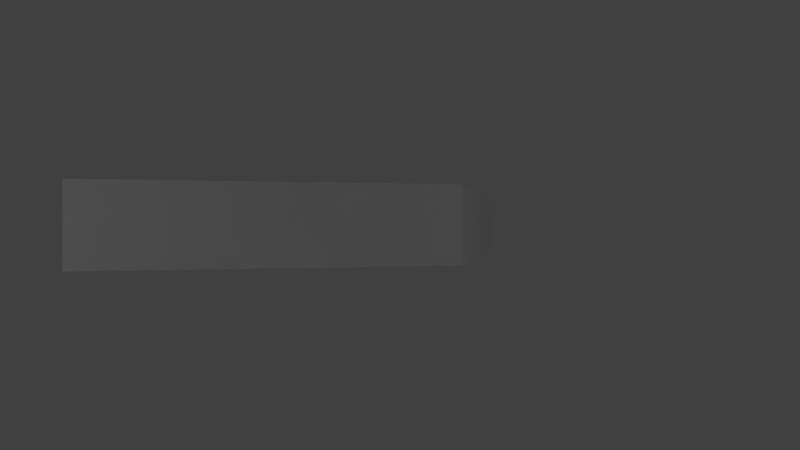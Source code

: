 # Source: AR5.56_Hand.blend  (saved by Blender 2.79.0; exported with 4.5.12 LTS)
import bpy
from mathutils import Matrix  # noqa: F401  (used for matrix-valued properties, if any)

bpy.ops.wm.read_factory_settings(use_empty=True)
scene = bpy.context.scene
scene.name = 'Scene'

# ---- collections
col_collection_1 = bpy.data.collections.new('Collection 1'); scene.collection.children.link(col_collection_1)

# ---- materials (node trees are filled in below, after node groups)
mat_material = bpy.data.materials.new('Material')
mat_material.alpha_threshold = 0.0
mat_material.use_transparent_shadow = False
mat_material.roughness = 0.5

# ---- material node trees

# ---- world
world_world = bpy.data.worlds.new('World'); scene.world = world_world
world_world.color = (0.05088, 0.05088, 0.05088)
world_world.use_sun_shadow = False
world_world.sun_shadow_jitter_overblur = 0.0
world_world.cycles.sampling_method = 'MANUAL'

# ---- cameras
cam_camera = bpy.data.cameras.new('Camera')
cam_camera.clip_end = 100.0
cam_camera.lens = 20.85
cam_camera.sensor_width = 32.0
cam_camera.sensor_height = 18.0
cam_camera.display_size = 2.0
cam_camera.lens_unit = 'FOV'
cam_camera.dof.focus_distance = 0.0
cam_camera.dof.aperture_fstop = 128.0
cam_camera.dof.aperture_blades = 6

# ---- meshes
me_plane = bpy.data.meshes.new('Plane')
me_plane.from_pydata([(-2.255, 0.1308, -0.1439), (0.04375, 0.1326, -0.2022), (-2.255, 0.1308, 0.4885), (0.04375, 0.1326, 0.4885), (0.4574, 0.1308, -0.2917), (0.4574, 0.1308, 0.4885), (0.2053, 0.1308, -0.993), (0.619, 0.1308, -0.993), (1.217, 0.1308, 0.1621), (1.217, 0.1308, 0.4885), (1.981, 0.1308, -0.6608), (2.186, 0.1308, 0.4885), (-2.255, -0.1308, -0.1439), (0.04375, -0.1326, -0.2022), (-2.255, -0.1308, 0.4885), (0.04375, -0.1326, 0.4885), (0.4574, -0.1308, -0.2917), (0.4574, -0.1308, 0.4885), (0.2053, -0.1308, -0.993), (0.619, -0.1308, -0.993), (1.217, -0.1308, 0.1621), (1.217, -0.1308, 0.4885), (1.981, -0.1308, -0.6608), (2.186, -0.1308, 0.4885), (0.2161, 0.1308, 0.8308), (-0.1976, 0.1308, 0.8308), (0.2161, -0.1308, 0.8308), (-0.1976, -0.1308, 0.8308), (-0.07647, -0.1308, 0.659), (-0.07647, 0.1308, 0.659), (0.3372, 0.1308, 0.659), (0.3372, -0.1308, 0.659), (-1.136, 0.1308, 0.8308), (-1.136, -0.1308, 0.8308), (-1.015, -0.1308, 0.659), (-1.015, 0.1308, 0.659), (-1.668, 0.1308, 0.4559), (-1.668, -0.1308, 0.4559), (-1.547, -0.1308, 0.2841), (-1.547, 0.1308, 0.2841), (-3.007, -2.578e-08, 0.4682), (-0.5626, -2.578e-08, 0.4682), (-3.007, 0.1205, 0.3986), (-0.5626, 0.1205, 0.3986), (-3.007, 0.1205, 0.2595), (-0.5626, 0.1205, 0.2595), (-3.007, -2.034e-08, 0.1899), (-0.5626, -9.462e-09, 0.1899), (-3.007, -0.1205, 0.2595), (-0.5626, -0.1205, 0.2595), (-3.007, -0.1205, 0.3986), (-0.5626, -0.1205, 0.3986), (-1.105, 0.1326, -0.2022), (-1.105, 0.1326, 0.4885), (-1.105, -0.1326, -0.2022), (-1.105, -0.1326, 0.4885), (1.72, 0.1308, -0.3076), (1.72, 0.1308, 0.4885), (1.72, -0.1308, -0.3076), (1.72, -0.1308, 0.4885), (0.5815, 0.1308, -0.8689), (0.6119, 0.1308, -0.9957), (0.5815, -0.1308, -0.8689), (0.6119, -0.1308, -0.9957)], [], [(52, 53, 3, 1), (3, 5, 4, 1), (4, 7, 6, 1), (5, 9, 8, 4), (57, 11, 10, 56), (54, 13, 15, 55), (15, 13, 16, 17), (16, 13, 18, 19), (17, 16, 20, 21), (59, 58, 22, 23), (25, 29, 35, 32), (10, 11, 23, 22), (53, 2, 14, 55), (2, 0, 12, 14), (6, 7, 19, 18), (10, 22, 63, 61), (4, 8, 20, 16), (52, 1, 13, 54), (1, 6, 18, 13), (57, 9, 21, 59), (9, 5, 17, 21), (7, 4, 16, 19), (24, 25, 27, 26), (30, 29, 25, 24), (28, 31, 26, 27), (31, 30, 24, 26), (17, 5, 30, 31), (15, 17, 31, 28), (5, 3, 29, 30), (3, 15, 28, 29), (32, 35, 39, 36), (28, 27, 33, 34), (29, 28, 34, 35), (27, 25, 32, 33), (39, 38, 37, 36), (33, 32, 36, 37), (35, 34, 38, 39), (34, 33, 37, 38), (40, 41, 43, 42), (42, 43, 45, 44), (44, 45, 47, 46), (46, 47, 49, 48), (43, 41, 51, 49, 47, 45), (48, 49, 51, 50), (50, 51, 41, 40), (40, 42, 44, 46, 48, 50), (0, 52, 54, 12), (3, 53, 55, 15), (12, 54, 55, 14), (0, 2, 53, 52), (11, 57, 59, 23), (8, 56, 58, 20), (21, 20, 58, 59), (9, 57, 56, 8), (60, 61, 63, 62), (56, 10, 61, 60), (22, 58, 62, 63), (58, 56, 60, 62)])
me_plane.polygons.foreach_set('use_smooth', [True] * 58)
_k = set([(0, 2), (0, 12), (0, 52), (1, 6), (1, 13), (1, 52), (2, 14), (2, 53), (3, 15), (3, 29), (3, 53), (4, 7), (4, 8), (4, 16), (5, 9), (5, 17), (5, 30), (6, 7), (6, 18), (7, 19), (8, 20), (8, 56), (9, 57), (10, 11), (10, 22), (10, 61), (11, 23), (11, 57), (12, 14), (12, 54), (13, 18), (13, 54), (14, 55), (15, 28), (15, 55), (16, 19), (16, 20), (17, 21), (17, 31), (18, 19), (20, 58), (21, 59), (22, 23), (22, 63), (23, 59), (24, 25), (24, 26), (24, 30), (25, 32), (26, 27), (26, 31), (27, 33), (28, 29), (28, 34), (29, 35), (32, 33), (32, 36), (33, 37), (34, 35), (34, 38), (35, 39), (36, 37), (36, 39), (37, 38), (38, 39), (40, 41), (40, 42), (40, 50), (41, 43), (41, 51), (42, 43), (42, 44), (43, 45), (44, 45), (44, 46), (45, 47), (46, 47), (46, 48), (47, 49), (48, 49), (48, 50), (49, 51), (50, 51), (52, 54), (56, 58), (56, 60), (58, 62), (60, 61), (60, 62), (61, 63), (62, 63)])
me_plane.attributes.new('sharp_edge', 'BOOLEAN', 'EDGE').data.foreach_set('value', [ (min(e.vertices), max(e.vertices)) in _k for e in me_plane.edges])
_uv = me_plane.uv_layers.new(name='UVMap')
_uv.uv.foreach_set('vector', [0.4688, 0.8438, 0.4688, 1.0, 0.7813, 1.0, 0.7813, 0.8438, 0.7813, 1.0, 0.8575, 0.9916, 0.8575, 0.8456, 0.7813, 0.8438, 0.9062, 0.2188, 0.9062, 0.0, 1.0, 0.0, 1.0, 0.2188, 0.6479, 0.06627, 0.6479, 0.04938, 0.6553, 0.04938, 0.6656, 0.06627, 0.6479, 0.03858, 0.6479, 0.02779, 0.6758, 0.02779, 0.6656, 0.03858, 0.4688, 0.8438, 0.7812, 0.8438, 0.7812, 1.0, 0.4688, 1.0, 0.7812, 1.0, 0.7812, 0.8438, 1.0, 0.8438, 1.0, 1.0, 0.9062, 0.2188, 1.0, 0.2188, 1.0, 0.0, 0.9062, 0.0, 0.6325, 0.06627, 0.6148, 0.06627, 0.6251, 0.04938, 0.6325, 0.04938, 0.6325, 0.03858, 0.6148, 0.03858, 0.6046, 0.02779, 0.6325, 0.02779, 0.5963, 0.09598, 0.6033, 0.09111, 0.6033, 0.1289, 0.5963, 0.1337, 0.7198, 0.1023, 0.7198, 0.1292, 0.7139, 0.1292, 0.7139, 0.1023, 0.6978, 0.04632, 0.6987, 0.0001445, 0.7094, 0.0001445, 0.7104, 0.04632, 0.7111, 0.07876, 0.7111, 0.1606, 0.6621, 0.1606, 0.6621, 0.07876, 0.839, 0.1099, 0.839, 0.1185, 0.8324, 0.1185, 0.8324, 0.1099, 0.7198, 0.1023, 0.7139, 0.1023, 0.7139, 0.1023, 0.7198, 0.1023, 0.5989, 0.1463, 0.5989, 0.1267, 0.6048, 0.1267, 0.6048, 0.1463, 0.4863, 0.6875, 0.866, 0.6875, 0.866, 0.7812, 0.4863, 0.7812, 0.8902, 0.1024, 0.8896, 0.121, 0.883, 0.121, 0.8824, 0.1024, 0.6874, 0.1132, 0.6874, 0.1239, 0.6815, 0.1239, 0.6815, 0.1132, 0.6874, 0.1239, 0.6874, 0.1408, 0.6815, 0.1408, 0.6815, 0.1239, 0.7917, 0.1277, 0.7917, 0.1099, 0.7982, 0.1099, 0.7982, 0.1277, 0.695, 0.1151, 0.695, 0.1317, 0.6843, 0.1317, 0.6843, 0.1151, 0.6033, 0.07448, 0.6033, 0.09111, 0.5963, 0.09598, 0.5963, 0.07935, 0.5892, 0.09111, 0.5892, 0.07448, 0.5963, 0.07935, 0.5963, 0.09598, 0.5969, 0.1863, 0.6076, 0.1863, 0.6076, 0.194, 0.5969, 0.194, 0.5969, 0.1787, 0.6076, 0.1787, 0.6076, 0.1863, 0.5969, 0.1863, 0.5823, 0.08629, 0.5823, 0.06965, 0.5892, 0.07448, 0.5892, 0.09111, 0.6103, 0.06965, 0.6103, 0.08629, 0.6033, 0.09111, 0.6033, 0.07448, 0.5766, 0.1984, 0.5766, 0.1856, 0.5854, 0.1865, 0.5854, 0.1975, 0.5963, 0.1337, 0.6033, 0.1289, 0.6186, 0.1502, 0.6116, 0.1551, 0.5892, 0.09111, 0.5963, 0.09598, 0.5963, 0.1337, 0.5892, 0.1289, 0.6906, 0.05979, 0.6795, 0.05979, 0.6795, 0.02683, 0.6906, 0.02683, 0.6843, 0.1317, 0.695, 0.1317, 0.695, 0.1695, 0.6843, 0.1695, 0.5219, 0.8658, 0.5219, 0.8176, 0.5612, 0.8176, 0.5612, 0.8658, 0.6843, 0.1695, 0.695, 0.1695, 0.695, 0.1903, 0.6843, 0.1903, 0.6879, 0.1681, 0.6389, 0.1681, 0.6389, 0.04837, 0.6879, 0.04837, 0.5892, 0.1289, 0.5963, 0.1337, 0.5809, 0.1551, 0.5739, 0.1502, 0.6747, 0.1709, 0.6747, 0.02298, 0.6821, 0.02283, 0.6821, 0.1708, 0.6506, 0.174, 0.6506, 0.02595, 0.6591, 0.02595, 0.6591, 0.174, 0.6821, 0.1469, 0.6821, 0.02283, 0.6895, 0.02512, 0.6895, 0.1492, 0.6895, 0.1492, 0.6895, 0.02512, 0.6969, 0.02283, 0.6969, 0.1469, 0.6816, 0.08433, 0.6507, 0.1016, 0.6198, 0.08433, 0.6198, 0.04986, 0.6507, 0.03263, 0.6816, 0.04986, 0.6951, 0.199, 0.6951, 0.05095, 0.7037, 0.05095, 0.7037, 0.199, 0.6673, 0.1708, 0.6673, 0.02283, 0.6747, 0.02298, 0.6747, 0.1709, 0.8942, 0.562, 0.8521, 0.5397, 0.8539, 0.4974, 0.8883, 0.4717, 0.9303, 0.4941, 0.9291, 0.5381, 0.1562, 0.6875, 0.4688, 0.6875, 0.4688, 0.7812, 0.1562, 0.7812, 0.6978, 0.0925, 0.6978, 0.04632, 0.7104, 0.04632, 0.7104, 0.0925, 0.1562, 0.8438, 0.4688, 0.8438, 0.4688, 1.0, 0.1562, 1.0, 0.1562, 0.8438, 0.1562, 1.0, 0.4688, 1.0, 0.4688, 0.8438, 0.6874, 0.1024, 0.6874, 0.1132, 0.6815, 0.1132, 0.6815, 0.1024, 0.6476, 0.03028, 0.6476, 0.09203, 0.622, 0.09203, 0.622, 0.03028, 0.6325, 0.04938, 0.6251, 0.04938, 0.6148, 0.03858, 0.6325, 0.03858, 0.6479, 0.04938, 0.6479, 0.03858, 0.6656, 0.03858, 0.6553, 0.04938, 0.6476, 0.09203, 0.6476, 0.1538, 0.622, 0.1538, 0.622, 0.09203, 0.6656, 0.03858, 0.6758, 0.02779, 0.6758, 0.02779, 0.6656, 0.03858, 0.6046, 0.02779, 0.6148, 0.03858, 0.6148, 0.03858, 0.6046, 0.02779, 0.622, 0.09203, 0.6476, 0.09203, 0.6476, 0.09203, 0.622, 0.09203])
me_plane.materials.append(mat_material)
me_plane.use_remesh_preserve_volume = False
me_plane.use_remesh_preserve_attributes = False
me_plane.use_mirror_vertex_groups = False
me_plane.update()
me_plane.normals_split_custom_set([tuple(v) for v in zip(*[iter([-0.0007789, 1.0, 5.744e-08, -0.0007919, 1.0, 5.715e-08, 0.0022, 1.0, -0.0009235, 0.0006304, 1.0, -0.001074, 0.0022, 1.0, -0.0009235, 0.0022, 1.0, 0.005393, 0.0007344, 1.0, 0.0006322, 0.0006304, 1.0, -0.001074, 0.0007344, 1.0, 0.0006322, 0.002118, 1.0, -0.0007611, 0.002118, 1.0, -0.0007611, 0.0006304, 1.0, -0.001074, 0.0022, 1.0, 0.005393, 7.568e-10, 1.0, 5.295e-08, 9.007e-10, 1.0, 5.294e-08, 0.0007344, 1.0, 0.0006322, 8.975e-09, 1.0, 4.14e-08, 1.418e-08, 1.0, 3.01e-08, 2.889e-08, 1.0, 3.936e-08, 2.107e-08, 1.0, 3.915e-08, -0.0007789, -1.0, -3.826e-08, 0.0006304, -1.0, -0.001074, 0.0022, -1.0, -0.0009236, -0.0007919, -1.0, -3.796e-08, 0.0022, -1.0, -0.0009236, 0.0006304, -1.0, -0.001074, 0.0007345, -1.0, 0.0006322, 0.0022, -1.0, 0.005393, 0.0007345, -1.0, 0.0006322, 0.0006304, -1.0, -0.001074, 0.002118, -1.0, -0.0007613, 0.002118, -1.0, -0.0007613, 0.0022, -1.0, 0.005393, 0.0007345, -1.0, 0.0006322, -7.917e-10, -1.0, -5.294e-08, -2.275e-11, -1.0, -5.295e-08, -1.072e-08, -1.0, -5.645e-08, -1.24e-08, -1.0, -5.577e-08, -1.448e-08, -1.0, -5.468e-08, -5.29e-09, -1.0, -6.021e-08, 0.0, 1.0, 0.0, 0.001563, 1.0, 0.004891, 1.565e-08, 1.0, 1.139e-08, 2.326e-08, 1.0, 1.692e-08, 0.9845, 0.0, -0.1755, 0.9845, 0.0, -0.1755, 0.9845, 0.0, -0.1755, 0.9845, 0.0, -0.1755, 1.028e-08, -8.449e-08, 1.0, 2.058e-08, -5.658e-08, 1.0, 2.058e-08, -5.658e-08, 1.0, 1.028e-08, -8.449e-08, 1.0, -1.0, 0.0, 0.0, -1.0, 0.0, 0.0, -1.0, 0.0, 0.0, -1.0, 0.0, 0.0, 0.0, -2.279e-07, -1.0, 0.0, -2.279e-07, -1.0, 0.0, -2.279e-07, -1.0, 0.0, -2.279e-07, -1.0, 0.2376, 0.0, -0.9714, 0.2376, 0.0, -0.9714, 0.2376, 0.0, -0.9714, 0.2376, 0.0, -0.9714, 0.5131, 0.0, -0.8583, 0.5131, 0.0, -0.8583, 0.5131, 0.0, -0.8583, 0.5131, 0.0, -0.8583, 0.0, 0.0, -1.0, 0.0, 0.0, -1.0, 0.0, 0.0, -1.0, 0.0, 0.0, -1.0, -0.9798, -3.505e-08, -0.2002, -0.9798, -3.505e-08, -0.2002, -0.9798, -3.505e-08, -0.2002, -0.9798, -3.505e-08, -0.2002, 0.0, 0.0, 1.0, 0.0, 0.0, 1.0, 0.0, 0.0, 1.0, 0.0, 0.0, 1.0, 0.0, 0.0, 1.0, 0.0, 0.0, 1.0, 0.0, 0.0, 1.0, 0.0, 0.0, 1.0, 0.9745, 0.0, 0.2245, 0.9745, 0.0, 0.2245, 0.9745, 0.0, 0.2245, 0.9745, 0.0, 0.2245, 0.0, 0.0, 1.0, 0.0, 0.0, 1.0, 0.0, 0.0, 1.0, 0.0, 0.0, 1.0, 0.0003624, 1.0, 0.001134, 0.001563, 1.0, 0.004891, 0.0, 1.0, 0.0, 0.0, 1.0, 0.0, 0.001563, -1.0, 0.004891, 0.0003624, -1.0, 0.001134, 0.0, -1.0, 0.0, 0.0, -1.0, 0.0, 0.8174, 0.0, 0.5761, 0.8174, 0.0, 0.5761, 0.8174, 0.0, 0.5761, 0.8174, 0.0, 0.5761, 0.8174, 0.0, 0.5761, 0.8174, 0.0, 0.5761, 0.8174, 0.0, 0.5761, 0.8174, 0.0, 0.5761, 0.0022, -1.0, -0.0009236, 0.0022, -1.0, 0.005393, 0.0003624, -1.0, 0.001134, 0.001563, -1.0, 0.004891, 0.0022, 1.0, 0.005393, 0.0022, 1.0, -0.0009235, 0.001563, 1.0, 0.004891, 0.0003624, 1.0, 0.001134, -0.8174, 3.389e-08, -0.5761, -0.8174, 3.389e-08, -0.5761, -0.8174, 3.389e-08, -0.5761, -0.8174, 3.389e-08, -0.5761, 2.326e-08, 1.0, 1.692e-08, 1.565e-08, 1.0, 1.139e-08, 3.743e-08, 1.0, 2.723e-08, 3.743e-08, 1.0, 2.723e-08, 0.001563, -1.0, 0.004891, 0.0, -1.0, 0.0, 0.0, -1.0, 0.0, 0.0, -1.0, 0.0, 0.0, 0.0, -1.0, 0.0, 0.0, -1.0, 0.0, 0.0, -1.0, 0.0, 0.0, -1.0, 0.0, 0.0, 1.0, 0.0, 0.0, 1.0, 0.0, 0.0, 1.0, 0.0, 0.0, 1.0, -0.8174, 0.0, -0.5761, -0.8174, 0.0, -0.5761, -0.8174, 0.0, -0.5761, -0.8174, 0.0, -0.5761, -0.5761, 0.0, 0.8174, -0.5761, 0.0, 0.8174, -0.5761, 0.0, 0.8174, -0.5761, 0.0, 0.8174, 0.5761, 7.929e-08, -0.8174, 0.5761, 7.929e-08, -0.8174, 0.5761, 7.929e-08, -0.8174, 0.5761, 7.929e-08, -0.8174, 0.0, -1.0, 0.0, 0.0, -1.0, 0.0, 0.0, -1.0, 0.0, 0.0, -1.0, 0.0, -6.82e-09, 0.5, 0.866, -6.82e-09, 0.5, 0.866, -6.82e-09, 0.5, 0.866, -6.82e-09, 0.5, 0.866, -2.438e-08, 1.0, 0.0, -2.438e-08, 1.0, 0.0, -2.438e-08, 1.0, 0.0, -2.438e-08, 1.0, 0.0, -1.036e-08, 0.5, -0.866, -1.036e-08, 0.5, -0.866, -1.036e-08, 0.5, -0.866, -1.036e-08, 0.5, -0.866, 1.22e-08, -0.5, -0.866, 1.22e-08, -0.5, -0.866, 1.22e-08, -0.5, -0.866, 1.22e-08, -0.5, -0.866, 1.0, 1.037e-06, 3.532e-14, 1.0, 1.037e-06, 3.532e-14, 1.0, 1.037e-06, 3.532e-14, 1.0, 1.037e-06, 3.532e-14, 1.0, 1.037e-06, 3.532e-14, 1.0, 1.037e-06, 3.532e-14, 1.829e-08, -1.0, 0.0, 1.829e-08, -1.0, 0.0, 1.829e-08, -1.0, 0.0, 1.829e-08, -1.0, 0.0, 0.0, -0.5, 0.866, 0.0, -0.5, 0.866, 0.0, -0.5, 0.866, 0.0, -0.5, 0.866, -1.0, -5.926e-07, 0.0, -1.0, -5.926e-07, 0.0, -1.0, -5.926e-07, 0.0, -1.0, -5.926e-07, 0.0, -1.0, -5.926e-07, 0.0, -1.0, -5.926e-07, 0.0, -0.05061, 7.375e-08, -0.9987, -0.05061, 7.375e-08, -0.9987, -0.05061, 7.375e-08, -0.9987, -0.05061, 7.375e-08, -0.9987, 0.0, -1.124e-07, 1.0, 1.028e-08, -8.449e-08, 1.0, 1.028e-08, -8.449e-08, 1.0, 0.0, -1.124e-07, 1.0, -0.001584, -1.0, -1.96e-08, -0.0007789, -1.0, -3.826e-08, -0.0007919, -1.0, -3.796e-08, -0.001584, -1.0, -1.96e-08, -0.001584, 1.0, 3.92e-08, -0.001584, 1.0, 3.92e-08, -0.0007919, 1.0, 5.715e-08, -0.0007789, 1.0, 5.744e-08, 0.0, 0.0, 1.0, 0.0, 0.0, 1.0, 0.0, 0.0, 1.0, 0.0, 0.0, 1.0, -0.6818, 3.308e-07, -0.7316, -0.6818, 3.308e-07, -0.7316, -0.6818, 3.308e-07, -0.7316, -0.6818, 3.308e-07, -0.7316, -2.275e-11, -1.0, -5.295e-08, -7.917e-10, -1.0, -5.294e-08, -1.24e-08, -1.0, -5.577e-08, -1.072e-08, -1.0, -5.645e-08, 7.568e-10, 1.0, 5.295e-08, 8.975e-09, 1.0, 4.14e-08, 2.107e-08, 1.0, 3.915e-08, 9.007e-10, 1.0, 5.294e-08, -0.9724, 0.0, -0.2333, -0.9724, 0.0, -0.2333, -0.9724, 0.0, -0.2333, -0.9724, 0.0, -0.2333, 2.107e-08, 1.0, 3.915e-08, 2.889e-08, 1.0, 3.936e-08, 3.906e-08, 1.0, 4.577e-08, 3.906e-08, 1.0, 4.577e-08, -1.448e-08, -1.0, -5.468e-08, -1.24e-08, -1.0, -5.577e-08, -2.083e-08, -1.0, -5.085e-08, -2.083e-08, -1.0, -5.085e-08, -0.442, -1.795e-07, 0.897, -0.442, -1.795e-07, 0.897, -0.442, -1.795e-07, 0.897, -0.442, -1.795e-07, 0.897])] * 3)])
me_plane_001 = bpy.data.meshes.new('Plane.001')
me_plane_001.from_pydata([(-1.238, 0.1087, -0.943), (-1.238, -0.1087, -0.943), (-0.9327, 0.1087, -0.001497), (-0.9327, -0.1087, -0.001497), (-0.7955, 0.1087, -1.086), (-0.7955, -0.1087, -1.086), (-0.4902, 0.1087, -0.145), (-0.4902, -0.1087, -0.145)], [], [(0, 1, 3, 2), (2, 3, 7, 6), (6, 7, 5, 4), (4, 5, 1, 0), (2, 6, 4, 0), (7, 3, 1, 5)])
me_plane_001.polygons.foreach_set('use_smooth', [True] * 6)
_k = set([(0, 1), (0, 2), (0, 4), (1, 3), (1, 5), (2, 3), (2, 6), (3, 7), (4, 5), (4, 6), (5, 7), (6, 7)])
me_plane_001.attributes.new('sharp_edge', 'BOOLEAN', 'EDGE').data.foreach_set('value', [ (min(e.vertices), max(e.vertices)) in _k for e in me_plane_001.edges])
_uv = me_plane_001.uv_layers.new(name='UVMap')
_uv.uv.foreach_set('vector', [0.835, 0.1888, 0.7943, 0.1888, 0.7943, 0.07233, 0.835, 0.07233, 0.1875, 0.3438, 0.1875, 0.25, 0.3125, 0.25, 0.3125, 0.3438, 0.7994, 0.1785, 0.7964, 0.1785, 0.7964, 0.1668, 0.7994, 0.1668, 0.7964, 0.1802, 0.7935, 0.1802, 0.7935, 0.1754, 0.7964, 0.1754, 0.3125, 0.25, 0.1875, 0.25, 0.1875, 0.0, 0.3125, 0.0, 0.3125, 0.25, 0.1874, 0.25, 0.1875, 0.0, 0.3125, 0.0])
me_plane_001.use_remesh_preserve_volume = False
me_plane_001.use_remesh_preserve_attributes = False
me_plane_001.use_mirror_vertex_groups = False
me_plane_001.update()
me_plane_001.normals_split_custom_set([tuple(v) for v in zip(*[iter([-0.9513, 6.459e-08, 0.3084, -0.9513, 6.459e-08, 0.3084, -0.9513, 6.459e-08, 0.3084, -0.9513, 6.459e-08, 0.3084, 0.3084, -7.513e-08, 0.9513, 0.3084, -7.513e-08, 0.9513, 0.3084, -7.513e-08, 0.9513, 0.3084, -7.513e-08, 0.9513, 0.9513, 0.0, -0.3084, 0.9513, 0.0, -0.3084, 0.9513, 0.0, -0.3084, 0.9513, 0.0, -0.3084, -0.3084, -1.403e-07, -0.9513, -0.3084, -1.403e-07, -0.9513, -0.3084, -1.403e-07, -0.9513, -0.3084, -1.403e-07, -0.9513, 5.657e-09, 1.0, 6.473e-08, 5.657e-09, 1.0, 6.473e-08, 5.657e-09, 1.0, 6.473e-08, 5.657e-09, 1.0, 6.473e-08, -5.15e-09, -1.0, -4.855e-08, -5.15e-09, -1.0, -4.855e-08, -5.15e-09, -1.0, -4.855e-08, -5.15e-09, -1.0, -4.855e-08])] * 3)])
me_cube_001 = bpy.data.meshes.new('Cube.001')
me_cube_001.from_pydata([(1.747, 0.4679, 0.4974), (1.747, -0.4679, 0.4974), (1.747, 0.4679, -0.3747), (1.747, -0.4679, -0.3747), (7.074, 0.4679, 0.4974), (7.074, -0.4679, 0.4974), (7.074, 0.4679, -0.3747), (7.074, -0.4679, -0.3747), (4.647, 0.4679, -0.3747), (4.635, 0.4679, 0.4974), (4.647, -0.4679, -0.3747), (4.656, -0.4679, 0.4974), (4.133, 0.4679, 0.4974), (4.153, -0.4679, 0.4974), (5.173, 0.4679, -0.3747), (5.173, -0.4679, -0.3747), (5.161, 0.4679, 0.4974), (5.182, -0.4679, 0.4974), (1.747, 0.0, -0.3747), (8.03, 0.4679, 0.4974), (8.03, -0.4679, 0.4974), (8.148, 0.4679, -0.3747), (8.148, -0.4679, -0.3747), (1.747, -0.4679, 0.06133), (1.747, 0.4679, 0.06133), (7.074, -0.4679, 0.06133), (7.074, 0.4679, 0.06133), (4.647, -0.4679, 0.06133), (4.647, 0.4679, 0.06133), (4.144, 0.4679, 0.06133), (4.144, -0.4679, 0.06133), (5.173, -0.4679, 0.06133), (5.173, 0.4679, 0.06133), (8.148, -0.4679, 0.06133), (8.148, 0.4679, 0.06133), (7.491, 0.4679, -0.3747), (7.491, 0.4679, 0.4974), (7.491, -0.4679, -0.3747), (7.491, -0.4679, 0.4974), (7.491, -0.4679, 0.06133), (7.491, 0.4679, 0.06133), (7.491, -0.8477, -0.3747), (7.491, -0.8477, 0.06133), (7.187, -0.7411, 0.06133), (8.541, -0.8477, -0.3747), (8.541, -0.8477, 0.06133), (8.541, -0.4679, -0.3747), (8.541, -0.4679, 0.06133), (7.187, -0.7411, -0.3747), (4.144, -0.4679, -0.3747), (4.144, 0.4679, -0.3747), (7.926, -0.8477, 0.06133), (8.016, -0.8477, 0.06133), (8.107, -0.8477, 0.06133), (8.107, -0.4679, 0.06133), (8.016, -0.4679, 0.06133), (7.926, -0.4679, 0.06133), (8.107, -0.4679, -0.3747), (8.016, -0.4679, -0.3747), (7.926, -0.4679, -0.3747), (7.926, -0.8477, -0.3747), (8.016, -0.8477, -0.3747), (8.107, -0.8477, -0.3747)], [], [(32, 26, 6, 14), (40, 34, 21, 35), (14, 6, 7, 15), (17, 5, 4, 16), (31, 25, 5, 17), (30, 27, 11, 13), (13, 11, 9, 12), (50, 8, 10, 49), (29, 28, 8, 50), (24, 29, 50, 2), (2, 50, 49, 3, 18), (1, 13, 12, 0), (23, 30, 13, 1), (27, 31, 17, 11), (11, 17, 16, 9), (8, 14, 15, 10), (28, 32, 14, 8), (33, 22, 21, 34), (35, 21, 22, 37), (39, 33, 20, 38), (38, 20, 19, 36), (37, 22, 33, 39), (20, 33, 34, 19), (9, 16, 32, 28), (10, 15, 31, 27), (3, 49, 30, 23), (0, 12, 29, 24), (12, 9, 28, 29), (49, 10, 27, 30), (15, 7, 25, 31), (36, 19, 34, 40), (16, 4, 26, 32), (4, 36, 40, 26), (5, 38, 36, 4), (25, 39, 38, 5), (6, 35, 37, 7), (26, 40, 35, 6), (37, 41, 48, 7), (25, 43, 42, 39), (53, 45, 47, 54), (7, 48, 43, 25), (62, 44, 45, 53), (54, 47, 46, 57), (57, 46, 44, 62), (47, 45, 44, 46), (48, 41, 42, 43), (37, 59, 60, 41), (59, 58, 61, 60), (58, 57, 62, 61), (39, 56, 59, 37), (56, 55, 58, 59), (55, 54, 57, 58), (41, 60, 51, 42), (60, 61, 52, 51), (61, 62, 53, 52), (42, 51, 56, 39), (51, 52, 55, 56), (52, 53, 54, 55)])
me_cube_001.use_remesh_preserve_volume = False
me_cube_001.use_remesh_preserve_attributes = False
me_cube_001.use_mirror_vertex_groups = False
me_cube_001.update()
arm_armature_001 = bpy.data.armatures.new('Armature.001')  # bones are not reproduced

# ---- objects
ob_camera = bpy.data.objects.new('Camera', cam_camera)
ob_armature = bpy.data.objects.new('Armature', arm_armature_001)
ob_plane = bpy.data.objects.new('Plane', me_plane)
ob_plane_001 = bpy.data.objects.new('Plane.001', me_plane_001)
ob_dummy = bpy.data.objects.new('Dummy', me_cube_001)

# ---- transforms, parenting, visibility, modifiers, constraints
ob_camera.location = (0.0, 0.0, 0.0)
ob_camera.rotation_euler = (1.571, -3.258e-07, 3.142)
ob_camera.lineart.crease_threshold = 0.0
ob_armature.location = (0.0, 0.0, 7.451e-09)
ob_armature.scale = (0.1401, 0.1401, 0.1401)
ob_armature.show_in_front = True
ob_armature.lineart.crease_threshold = 0.0
ob_plane.location = (-1.14, -0.1443, 0.0)
ob_plane.rotation_euler = (1.571, -0.0, 0.0)
ob_plane.scale = (0.312, 0.312, 0.312)
ob_plane.color = (0.8, 0.8, 0.8, 1.0)
ob_plane.lineart.crease_threshold = 0.0
_c = ob_plane.constraints.new('CHILD_OF'); _c.name = 'Child Of'
_c.target = ob_armature
_c.subtarget = 'LowerArm.R.001'
_c.set_inverse_pending = False
_c.inverse_matrix = ((-1.421e-14, 7.14, 0.0, -8.15e-08), (-7.14, -4.059e-13, 2.705e-14, -4.748), (0.0, 0.0, 7.14, -0.04176), (0.0, 0.0, 0.0, 1.0))
ob_plane_001.parent = ob_plane
ob_plane_001.location = (0.0, 0.0, 0.0)
ob_plane_001.color = (0.8, 0.8, 0.8, 1.0)
ob_plane_001.lineart.crease_threshold = 0.0
ob_dummy.parent = ob_armature
ob_dummy.matrix_parent_inverse = Matrix(((7.14, 0.0, 0.0, 0.0), (0.0, 7.14, 0.0, 0.0), (0.0, 0.0, 7.14, -5.32e-08), (0.0, 0.0, 0.0, 1.0)))
ob_dummy.location = (0.0, 0.0, 0.0)
ob_dummy.scale = (0.14, 0.14, 0.14)
ob_dummy.lineart.crease_threshold = 0.0
_vg = ob_dummy.vertex_groups.new(name='Hips')
_vg = ob_dummy.vertex_groups.new(name='Spine')
for _i, _w in zip([0, 1, 23, 24], [0.06331, 0.06294, 0.03147, 0.03166]): _vg.add([_i], _w, 'REPLACE')
_vg = ob_dummy.vertex_groups.new(name='Chest')
for _i, _w in zip([0, 1, 3, 23, 24], [0.07352, 0.06048, 0.007577, 0.03403, 0.03676]): _vg.add([_i], _w, 'REPLACE')
_vg = ob_dummy.vertex_groups.new(name='Neck')
_vg = ob_dummy.vertex_groups.new(name='Head')
_vg = ob_dummy.vertex_groups.new(name='Shoulder.L')
for _i, _w in zip([0, 1, 2, 3, 8, 9, 10, 11, 12, 13, 18, 23, 24, 27, 28, 29, 30, 49, 50], [0.7078, 0.77, 0.3071, 0.8318, 0.005292, 0.0276, 0.03608, 0.03591, 0.08065, 0.08895, 0.8533, 0.8009, 0.5075, 0.03599, 0.01645, 0.06831, 0.09039, 0.09183, 0.05598]): _vg.add([_i], _w, 'REPLACE')
_vg = ob_dummy.vertex_groups.new(name='UpperArm.L')
for _i, _w in zip([0, 1, 2, 3, 8, 9, 10, 11, 12, 13, 14, 15, 16, 17, 18, 23, 24, 27, 28, 29, 30, 31, 32, 49, 50], [0.9994, 0.9993, 0.9996, 0.9996, 0.7871, 0.8501, 0.792, 0.7997, 0.9863, 0.9762, 0.1039, 0.1046, 0.1313, 0.08519, 0.9997, 0.9995, 0.9995, 0.8445, 0.8139, 0.9816, 0.9849, 0.07591, 0.07465, 0.924, 0.9221]): _vg.add([_i], _w, 'REPLACE')
_vg = ob_dummy.vertex_groups.new(name='LowerArm.L.001')
for _i, _w in zip([4, 5, 6, 7, 8, 9, 10, 11, 14, 15, 16, 17, 19, 20, 21, 22, 25, 26, 27, 28, 31, 32, 33, 34, 35, 36, 37, 38, 39, 40, 43, 48, 49, 50], [0.9859, 0.9322, 0.8994, 0.1647, 0.2114, 0.1498, 0.2029, 0.1995, 0.8904, 0.8697, 0.8682, 0.9116, 0.9719, 0.8875, 0.8843, 0.249, 0.7374, 0.9791, 0.1537, 0.1856, 0.9153, 0.9237, 0.7516, 0.9524, 0.891, 0.9808, 0.07345, 0.8615, 0.2281, 0.9749, 0.1312, 0.04613, 0.0743, 0.07722]): _vg.add([_i], _w, 'REPLACE')
_vg = ob_dummy.vertex_groups.new(name='Shoulder.R')
_vg = ob_dummy.vertex_groups.new(name='UpperArm.R')
_vg = ob_dummy.vertex_groups.new(name='LowerArm.R.001')
_vg = ob_dummy.vertex_groups.new(name='UpperLeg.L')
_vg = ob_dummy.vertex_groups.new(name='LowerLeg.L')
_vg = ob_dummy.vertex_groups.new(name='UpperLeg.R')
_vg = ob_dummy.vertex_groups.new(name='LowerLeg.R')
_vg = ob_dummy.vertex_groups.new(name='LowerArm.L.003')
for _i, _w in zip([5, 6, 7, 15, 20, 21, 22, 25, 33, 35, 37, 38, 39, 41, 42, 43, 48, 51, 52, 55, 56, 57, 58, 59, 60, 61, 62], [0.06038, 0.09351, 0.8241, 0.0007791, 0.06145, 0.02304, 0.0, 0.2519, 0.08842, 0.08867, 0.8292, 0.1126, 0.6555, 0.866, 0.9101, 0.8531, 0.9251, 0.06669, 0.007744, 0.03045, 0.07676, 0.0, 0.07068, 0.1236, 0.1119, 0.06089, 0.009661]): _vg.add([_i], _w, 'REPLACE')
_vg = ob_dummy.vertex_groups.new(name='LowerArm.L.004')
for _i, _w in zip([20, 21, 22, 33, 34, 37, 38, 39, 41, 42, 44, 45, 46, 47, 48, 51, 52, 53, 54, 55, 56, 57, 58, 59, 60, 61, 62], [0.0509, 0.07895, 0.0, 0.0, 0.01029, 0.09708, 0.0004041, 0.1162, 0.1187, 0.07818, 0.981, 0.9842, 0.9881, 0.983, 0.002836, 0.9313, 0.9699, 0.9888, 0.9766, 0.9486, 0.9004, 0.946, 0.9225, 0.8647, 0.8852, 0.9372, 0.969]): _vg.add([_i], _w, 'REPLACE')
_vg = ob_dummy.vertex_groups.new(name='LowerArm.R.003')
_vg = ob_dummy.vertex_groups.new(name='LowerArm.R.004')
_m = ob_dummy.modifiers.new('Mirror', 'MIRROR')
_m = ob_dummy.modifiers.new('Armature', 'ARMATURE')
_m.object = ob_armature

# ---- collection membership
col_collection_1.objects.link(ob_camera)
col_collection_1.objects.link(ob_armature)
col_collection_1.objects.link(ob_plane)
col_collection_1.objects.link(ob_plane_001)
col_collection_1.objects.link(ob_dummy)

# ---- scene / render settings (as saved in the file)
scene.camera = ob_camera
scene.frame_start = 1; scene.frame_end = 250; scene.frame_set(0)
scene.render.engine = 'BLENDER_EEVEE_NEXT'
scene.render.resolution_percentage = 50
scene.render.dither_intensity = 0.0
scene.cycles.use_denoising = False
scene.cycles.samples = 128
scene.cycles.sampling_pattern = 'TABULATED_SOBOL'
scene.cycles.use_adaptive_sampling = False
scene.cycles.use_light_tree = False
scene.cycles.blur_glossy = 0.0
scene.cycles.sample_clamp_indirect = 0.0
scene.view_settings.view_transform = 'Standard'
bpy.context.view_layer.update()

# ---- added for rendering (the .blend has no usable light): sun
light_auto_sun = bpy.data.lights.new('AutoSun', 'SUN')
light_auto_sun.energy = 3.0
light_auto_sun.angle = 0.0523599
ob_auto_sun = bpy.data.objects.new('AutoSun', light_auto_sun)
scene.collection.objects.link(ob_auto_sun)
ob_auto_sun.rotation_euler = (0.872665, 0.174533, 0.523599)
bpy.context.view_layer.update()
